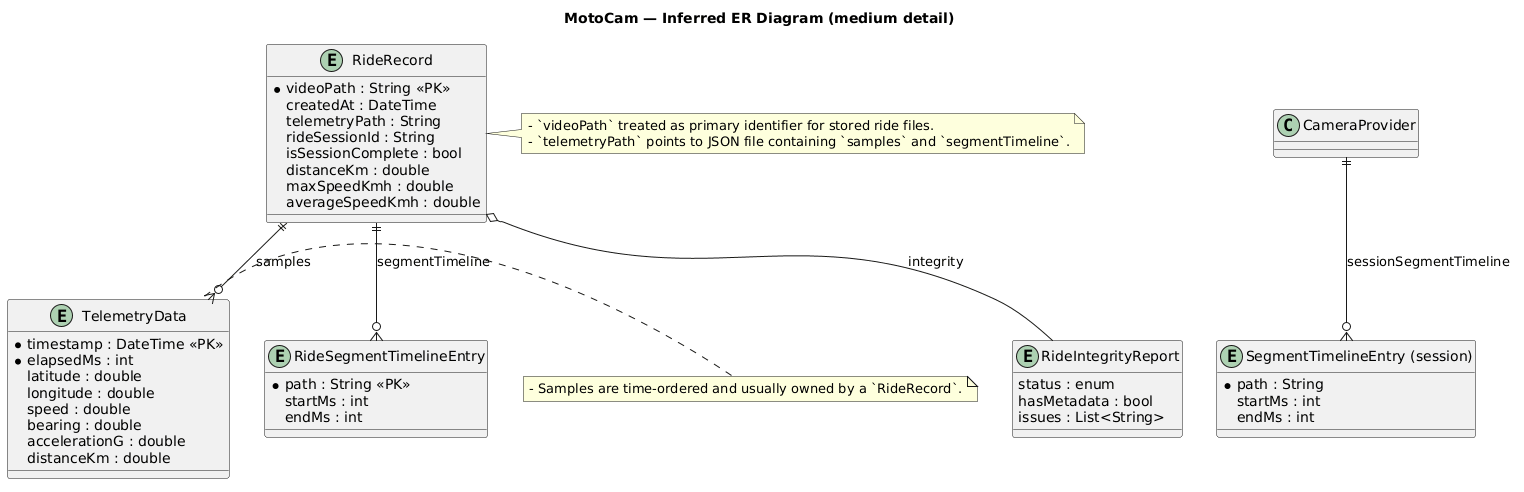

The diagram above was rendered by PlantUML. Its source (embedded in the PNG):
@startuml
title MotoCam — Inferred ER Diagram (medium detail)

' Entities
entity "RideRecord" as RideRecord {
  * videoPath : String <<PK>>
  createdAt : DateTime
  telemetryPath : String
  rideSessionId : String
  isSessionComplete : bool
  distanceKm : double
  maxSpeedKmh : double
  averageSpeedKmh : double
}

entity "TelemetryData" as TelemetryData {
  * timestamp : DateTime <<PK>>
  * elapsedMs : int
  latitude : double
  longitude : double
  speed : double
  bearing : double
  accelerationG : double
  distanceKm : double
}

entity "RideSegmentTimelineEntry" as RideSegmentTimelineEntry {
  * path : String <<PK>>
  startMs : int
  endMs : int
}

entity "RideIntegrityReport" as RideIntegrityReport {
  status : enum
  hasMetadata : bool
  issues : List<String>
}

entity "SegmentTimelineEntry (session)" as SegmentTimelineEntry {
  * path : String
  startMs : int
  endMs : int
}

' Relationships (inferred)
RideRecord ||--o{ TelemetryData : "samples"
RideRecord ||--o{ RideSegmentTimelineEntry : "segmentTimeline"
RideRecord o-- RideIntegrityReport : "integrity"
"CameraProvider" ||--o{ SegmentTimelineEntry : "sessionSegmentTimeline"

' Notes
note right of RideRecord
  - `videoPath` treated as primary identifier for stored ride files.
  - `telemetryPath` points to JSON file containing `samples` and `segmentTimeline`.
end note

note left of TelemetryData
  - Samples are time-ordered and usually owned by a `RideRecord`.
end note
@enduml